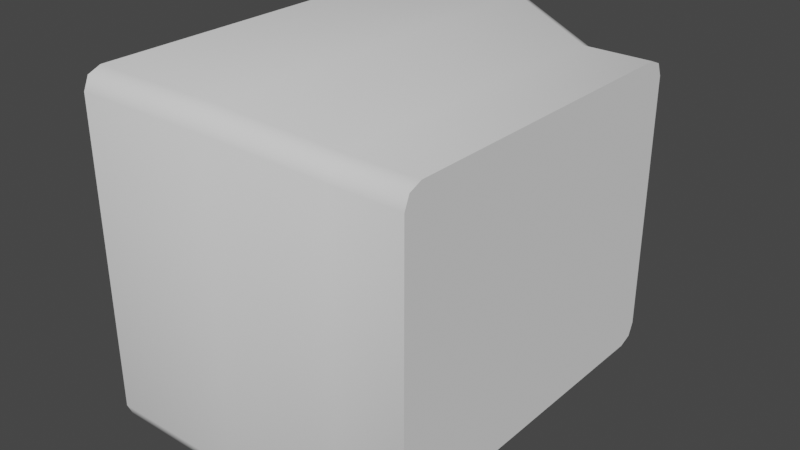 # Source: TV.blend  (saved by Blender 4.1.23; exported with 4.5.12 LTS)
import bpy
from mathutils import Matrix  # noqa: F401  (used for matrix-valued properties, if any)

bpy.ops.wm.read_factory_settings(use_empty=True)
scene = bpy.context.scene
scene.name = 'Scene'

# ---- collections
col_collection = bpy.data.collections.new('Collection'); scene.collection.children.link(col_collection)

# ---- world
world_world = bpy.data.worlds.new('World'); scene.world = world_world
world_world.use_nodes = True; world_world.node_tree.nodes.clear()
_N = world_world.node_tree.nodes; _L = world_world.node_tree.links
n0 = _N.new('ShaderNodeOutputWorld'); n0.name = 'World Output'; n0.location = (300, 300)
n1 = _N.new('ShaderNodeBackground'); n1.name = 'Background'; n1.location = (10, 300)
n1.inputs[0].default_value = (0.05088, 0.05088, 0.05088, 1.0)
_L.new(n1.outputs[0], n0.inputs[0])
n0.is_active_output = True
world_world.color = (0.05088, 0.05088, 0.05088)
world_world.use_sun_shadow = False
world_world.sun_shadow_jitter_overblur = 0.0

# ---- meshes
me_cube = bpy.data.meshes.new('Cube')
me_cube.from_pydata([(-1.034, -0.4358, 0.955), (-1.034, -0.4358, 1.296), (-1.034, 0.4358, 0.955), (-1.034, 0.4358, 1.296), (-1.024, 1.251, 0.14), (-1.024, -1.251, 0.14), (-1.024, -1.251, 2.111), (-1.024, 1.251, 2.111), (-0.9199, 1.226, 0.1649), (-0.9199, -1.226, 0.1649), (-0.9199, -1.226, 2.086), (-0.9199, 1.226, 2.086), (-0.9866, 0.8471, 0.5437), (-0.9866, -0.8471, 0.5437), (-0.9866, -0.8471, 1.707), (-0.9866, 0.8471, 1.707), (0.9733, -1.174, 0.276), (0.9733, -1.053, 0.1558), (0.9733, -1.139, 0.191), (0.9733, -1.053, 2.095), (0.9733, -1.174, 1.975), (0.9733, -1.139, 2.06), (0.9733, 1.053, 0.1558), (0.9733, 1.174, 0.276), (0.9733, 1.139, 0.191), (0.9733, 1.174, 1.975), (0.9733, 1.053, 2.095), (0.9733, 1.139, 2.06), (-0.1189, 1.391, 0.1202), (-0.1189, 1.27, 0.0), (-0.1189, 1.355, 0.03522), (-0.1189, 1.27, 2.251), (-0.1189, 1.391, 2.131), (-0.1189, 1.355, 2.216), (-0.1189, -1.27, 0.0), (-0.1189, -1.391, 0.1202), (-0.1189, -1.355, 0.03522), (-0.1189, -1.391, 2.131), (-0.1189, -1.27, 2.251), (-0.1189, -1.355, 2.216), (0.5124, 1.174, 1.975), (0.5124, 1.053, 2.095), (0.5124, 1.139, 2.06), (0.5124, -1.174, 0.276), (0.5124, -1.053, 0.1558), (0.5124, -1.139, 0.191), (0.5124, 1.174, 0.276), (0.5124, 1.053, 0.1558), (0.5124, 1.139, 0.191), (0.5124, -1.174, 1.975), (0.5124, -1.053, 2.095), (0.5124, -1.139, 2.06), (-1.024, 1.391, 0.1202), (-1.024, 1.27, 0.0), (-1.024, 1.307, 0.08428), (-1.024, 1.355, 0.03521), (-1.024, -1.27, 0.0), (-1.024, -1.391, 0.1202), (-1.024, -1.307, 0.08428), (-1.024, -1.355, 0.03521), (-1.024, -1.391, 2.131), (-1.024, -1.27, 2.251), (-1.024, -1.307, 2.167), (-1.024, -1.355, 2.216), (-1.024, 1.27, 2.251), (-1.024, 1.391, 2.131), (-1.024, 1.307, 2.167), (-1.024, 1.355, 2.216)], [], [(0, 1, 3, 2), (52, 65, 32, 28), (16, 20, 49, 43), (43, 49, 37, 35), (22, 24, 23, 25, 27, 26, 19, 21, 20, 16, 18, 17), (41, 31, 38, 50), (35, 37, 60, 57), (28, 32, 40, 46), (5, 4, 54, 53, 56, 58), (29, 47, 44, 34), (26, 41, 50, 19), (46, 40, 25, 23), (53, 29, 34, 56), (31, 64, 61, 38), (4, 7, 66, 65, 52, 54), (7, 6, 62, 61, 64, 66), (6, 5, 58, 57, 60, 62), (9, 8, 4, 5), (10, 9, 5, 6), (11, 10, 6, 7), (8, 11, 7, 4), (13, 12, 8, 9), (14, 13, 9, 10), (15, 14, 10, 11), (12, 15, 11, 8), (0, 2, 12, 13), (1, 0, 13, 14), (3, 1, 14, 15), (2, 3, 15, 12), (52, 55, 54), (55, 53, 54), (56, 59, 58), (59, 57, 58), (60, 63, 62), (63, 61, 62), (64, 67, 66), (67, 65, 66), (29, 53, 55, 30), (30, 55, 52, 28), (41, 26, 27, 42), (42, 27, 25, 40), (44, 17, 18, 45), (45, 18, 16, 43), (38, 61, 63, 39), (39, 63, 60, 37), (47, 29, 30, 48), (48, 30, 28, 46), (64, 31, 33, 67), (67, 33, 32, 65), (56, 34, 36, 59), (59, 36, 35, 57), (50, 38, 39, 51), (51, 39, 37, 49), (31, 41, 42, 33), (33, 42, 40, 32), (34, 44, 45, 36), (36, 45, 43, 35), (22, 47, 48, 24), (24, 48, 46, 23), (19, 50, 51, 21), (21, 51, 49, 20), (47, 22, 17, 44)])
me_cube.polygons.foreach_set('use_smooth', [True] * 62)
_k = set([(4, 5), (4, 7), (5, 6), (6, 7), (8, 9), (8, 11), (9, 10), (10, 11), (16, 18), (16, 20), (17, 18), (17, 22), (19, 21), (19, 26), (20, 21), (22, 24), (23, 24), (23, 25), (25, 27), (26, 27), (52, 55), (52, 65), (53, 55), (53, 56), (56, 59), (57, 59), (57, 60), (60, 63), (61, 63), (61, 64), (64, 67), (65, 67)])
me_cube.attributes.new('sharp_edge', 'BOOLEAN', 'EDGE').data.foreach_set('value', [ (min(e.vertices), max(e.vertices)) in _k for e in me_cube.edges])
_uv = me_cube.uv_layers.new(name='UVMap')
_uv.uv.foreach_set('vector', [0.4811, 0.08583, 0.5189, 0.08583, 0.5189, 0.1642, 0.4811, 0.1642, 0.3884, 0.25, 0.6116, 0.25, 0.6116, 0.3929, 0.3884, 0.3929, 0.3905, 0.75, 0.6095, 0.75, 0.6095, 0.8185, 0.3905, 0.8185, 0.3905, 0.8185, 0.6095, 0.8185, 0.6116, 0.8571, 0.3884, 0.8571, 0.375, 0.5129, 0.3795, 0.5038, 0.3905, 0.5, 0.6095, 0.5, 0.6205, 0.5038, 0.625, 0.5129, 0.625, 0.7371, 0.6205, 0.7462, 0.6095, 0.75, 0.3905, 0.75, 0.3795, 0.7462, 0.375, 0.7371, 0.6935, 0.5129, 0.7321, 0.5109, 0.7321, 0.7391, 0.6935, 0.7371, 0.3884, 0.8571, 0.6116, 0.8571, 0.6116, 1.0, 0.3884, 1.0, 0.3884, 0.3929, 0.6116, 0.3929, 0.6095, 0.4315, 0.3905, 0.4315, 0.3905, 0.01258, 0.3905, 0.2374, 0.3844, 0.2424, 0.375, 0.2391, 0.375, 0.01089, 0.3844, 0.007575, 0.2679, 0.5109, 0.3065, 0.5129, 0.3065, 0.7371, 0.2679, 0.7391, 0.625, 0.5129, 0.6935, 0.5129, 0.6935, 0.7371, 0.625, 0.7371, 0.3905, 0.4315, 0.6095, 0.4315, 0.6095, 0.5, 0.3905, 0.5, 0.125, 0.5109, 0.2679, 0.5109, 0.2679, 0.7391, 0.125, 0.7391, 0.7321, 0.5109, 0.875, 0.5109, 0.875, 0.7391, 0.7321, 0.7391, 0.3905, 0.2374, 0.6095, 0.2374, 0.6156, 0.2424, 0.6116, 0.25, 0.3884, 0.25, 0.3844, 0.2424, 0.6095, 0.2374, 0.6095, 0.01258, 0.6156, 0.007575, 0.625, 0.01089, 0.625, 0.2391, 0.6156, 0.2424, 0.6095, 0.01258, 0.3905, 0.01258, 0.3844, 0.007575, 0.3884, 0.0, 0.6116, 0.0, 0.6156, 0.007575, 0.3933, 0.01482, 0.3933, 0.2352, 0.3905, 0.2374, 0.3905, 0.01258, 0.6067, 0.01482, 0.3933, 0.01482, 0.3905, 0.01258, 0.6095, 0.01258, 0.6067, 0.2352, 0.6067, 0.01482, 0.6095, 0.01258, 0.6095, 0.2374, 0.3933, 0.2352, 0.6067, 0.2352, 0.6095, 0.2374, 0.3905, 0.2374, 0.4354, 0.04887, 0.4354, 0.2011, 0.3933, 0.2352, 0.3933, 0.01482, 0.5646, 0.04887, 0.4354, 0.04887, 0.3933, 0.01482, 0.6067, 0.01482, 0.5646, 0.2011, 0.5646, 0.04887, 0.6067, 0.01482, 0.6067, 0.2352, 0.4354, 0.2011, 0.5646, 0.2011, 0.6067, 0.2352, 0.3933, 0.2352, 0.4811, 0.08583, 0.4811, 0.1642, 0.4354, 0.2011, 0.4354, 0.04887, 0.5189, 0.08583, 0.4811, 0.08583, 0.4354, 0.04887, 0.5646, 0.04887, 0.5189, 0.1642, 0.5189, 0.08583, 0.5646, 0.04887, 0.5646, 0.2011, 0.4811, 0.1642, 0.5189, 0.1642, 0.5646, 0.2011, 0.4354, 0.2011, 0.3817, 0.2446, 0.3789, 0.2468, 0.3844, 0.2424, 0.3789, 0.2468, 0.375, 0.2391, 0.3844, 0.2424, 0.375, 0.01089, 0.3789, 0.003177, 0.3844, 0.007575, 0.3789, 0.003177, 0.3817, 0.005401, 0.3844, 0.007575, 0.6116, 0.0, 0.6211, 0.003177, 0.6156, 0.007575, 0.6211, 0.003177, 0.6183, 0.005444, 0.6156, 0.007575, 0.6183, 0.2446, 0.6211, 0.2468, 0.6156, 0.2424, 0.6211, 0.2468, 0.6116, 0.25, 0.6156, 0.2424, 0.2679, 0.5109, 0.125, 0.5109, 0.125, 0.5, 0.2679, 0.5, 0.375, 0.3929, 0.375, 0.25, 0.3884, 0.25, 0.3884, 0.3929, 0.6935, 0.5129, 0.625, 0.5129, 0.625, 0.5, 0.6935, 0.5, 0.625, 0.4315, 0.625, 0.5, 0.6095, 0.5, 0.6095, 0.4315, 0.3065, 0.7371, 0.375, 0.7371, 0.375, 0.75, 0.3065, 0.75, 0.375, 0.8185, 0.375, 0.75, 0.3905, 0.75, 0.3905, 0.8185, 0.7321, 0.7391, 0.875, 0.7391, 0.875, 0.75, 0.7321, 0.75, 0.625, 0.8571, 0.625, 1.0, 0.6116, 1.0, 0.6116, 0.8571, 0.3065, 0.5129, 0.2679, 0.5109, 0.2689, 0.5, 0.3065, 0.5, 0.375, 0.4315, 0.375, 0.3939, 0.3884, 0.3929, 0.3905, 0.4315, 0.875, 0.5109, 0.7321, 0.5109, 0.7321, 0.5, 0.875, 0.5, 0.625, 0.25, 0.625, 0.3929, 0.6116, 0.3929, 0.6116, 0.25, 0.125, 0.7391, 0.2679, 0.7391, 0.2679, 0.75, 0.125, 0.75, 0.375, 1.0, 0.375, 0.8571, 0.3884, 0.8571, 0.3884, 1.0, 0.6935, 0.7371, 0.7321, 0.7391, 0.7311, 0.75, 0.6935, 0.75, 0.625, 0.8185, 0.625, 0.8561, 0.6116, 0.8571, 0.6095, 0.8185, 0.7321, 0.5109, 0.6935, 0.5129, 0.6935, 0.5, 0.7311, 0.5, 0.625, 0.3939, 0.625, 0.4315, 0.6095, 0.4315, 0.6116, 0.3929, 0.2679, 0.7391, 0.3065, 0.7371, 0.3065, 0.75, 0.2689, 0.75, 0.375, 0.8561, 0.375, 0.8185, 0.3905, 0.8185, 0.3884, 0.8571, 0.375, 0.5129, 0.3065, 0.5129, 0.3065, 0.5, 0.375, 0.5, 0.375, 0.5, 0.375, 0.4315, 0.3905, 0.4315, 0.3905, 0.5, 0.625, 0.7371, 0.6935, 0.7371, 0.6935, 0.75, 0.625, 0.75, 0.625, 0.75, 0.625, 0.8185, 0.6095, 0.8185, 0.6095, 0.75, 0.3065, 0.5129, 0.375, 0.5129, 0.375, 0.7371, 0.3065, 0.7371])
me_cube.update()

# ---- objects
ob_tv = bpy.data.objects.new('TV', me_cube)

# ---- transforms, parenting, visibility, modifiers, constraints
ob_tv.location = (0.0, 0.0, 0.0)

# ---- collection membership
col_collection.objects.link(ob_tv)

# ---- scene / render settings (as saved in the file)
scene.frame_start = 0; scene.frame_end = 100; scene.frame_set(57)
scene.render.engine = 'BLENDER_EEVEE_NEXT'
scene.render.fps = 30
scene.cycles.use_denoising = False
scene.cycles.sampling_pattern = 'TABULATED_SOBOL'
scene.eevee.ray_tracing_options.trace_max_roughness = 0.0
scene.view_settings.view_transform = 'Filmic'
bpy.context.view_layer.update()

# ---- added for rendering (the .blend has no active camera and no usable light): camera, sun
cam_auto = bpy.data.cameras.new('AutoCamera')
cam_auto.lens = 50.0
cam_auto.sensor_width = 36.0
cam_auto.clip_end = 1000.0
ob_auto_camera = bpy.data.objects.new('AutoCamera', cam_auto)
scene.collection.objects.link(ob_auto_camera)
ob_auto_camera.location = (3.76573, -4.55514, 4.16221)
ob_auto_camera.rotation_euler = (1.09748, -7.21219e-08, 0.694738)
scene.camera = ob_auto_camera
light_auto_sun = bpy.data.lights.new('AutoSun', 'SUN')
light_auto_sun.energy = 3.0
light_auto_sun.angle = 0.0523599
ob_auto_sun = bpy.data.objects.new('AutoSun', light_auto_sun)
scene.collection.objects.link(ob_auto_sun)
ob_auto_sun.rotation_euler = (0.872665, 0.174533, 0.523599)
bpy.context.view_layer.update()

